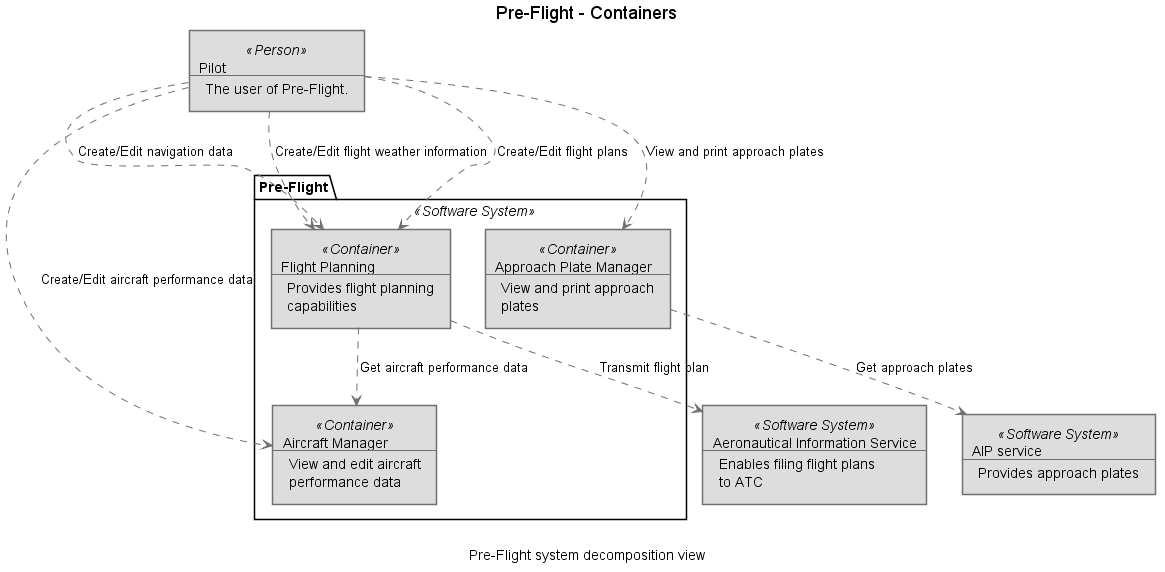

The diagram above was rendered by PlantUML. Its source (embedded in the PNG):
@startuml(id=System_Decomposition)
scale max 2000x2000
title Pre-Flight - Containers
caption Pre-Flight system decomposition view

skinparam {
  shadowing false
  arrowColor #707070
  actorBorderColor #707070
  componentBorderColor #707070
  rectangleBorderColor #707070
  noteBackgroundColor #ffffff
  noteBorderColor #707070
}
rectangle 4 <<Software System>> #dddddd [
  AIP service
  --
  Provides approach plates
]
rectangle 3 <<Software System>> #dddddd [
  Aeronautical Information Service
  --
  Enables filing flight plans
  to ATC
]
rectangle 1 <<Person>> #dddddd [
  Pilot
  --
  The user of Pre-Flight.
]
package "Pre-Flight" <<Software System>> {
  rectangle 12 <<Container>> #dddddd [
    Aircraft Manager
    --
    View and edit aircraft
    performance data
  ]
  rectangle 11 <<Container>> #dddddd [
    Approach Plate Manager
    --
    View and print approach
    plates
  ]
  rectangle 10 <<Container>> #dddddd [
    Flight Planning
    --
    Provides flight planning
    capabilities
  ]
}
11 .[#707070].> 4 : Get approach plates
10 .[#707070].> 3 : Transmit flight plan
10 .[#707070].> 12 : Get aircraft performance data
1 .[#707070].> 12 : Create/Edit aircraft performance data
1 .[#707070].> 11 : View and print approach plates
1 .[#707070].> 10 : Create/Edit navigation data
1 .[#707070].> 10 : Create/Edit flight weather information
1 .[#707070].> 10 : Create/Edit flight plans
@enduml